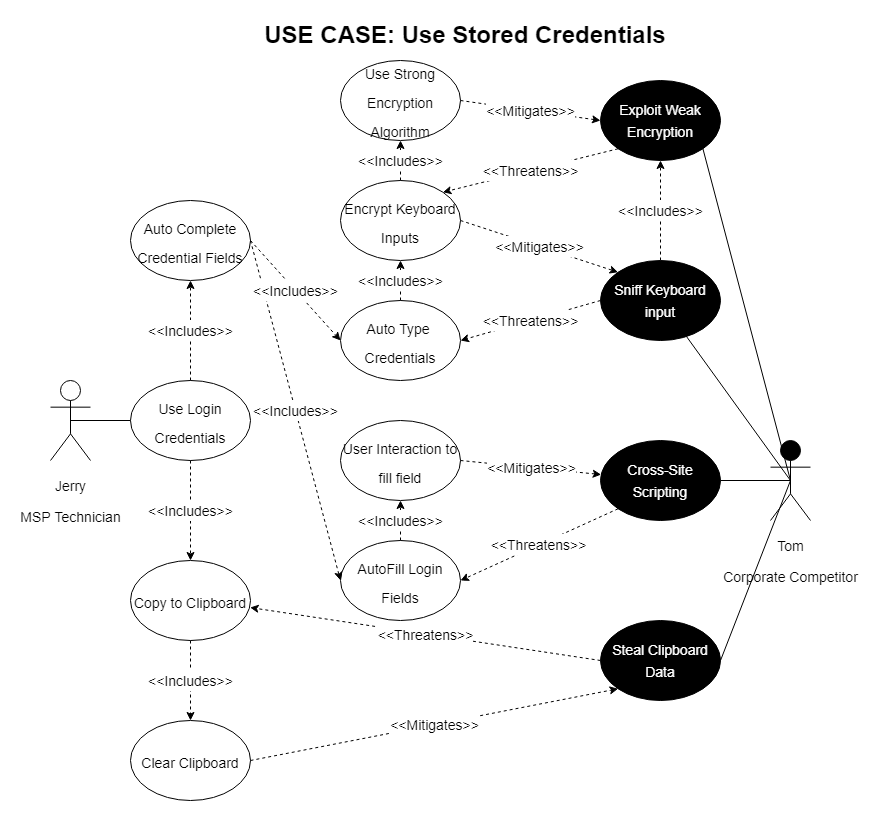

The diagram above was exported from draw.io. Its source (the exported page's mxGraphModel, read from the mxfile embedded in the PNG):
<mxGraphModel dx="1422" dy="857" grid="1" gridSize="10" guides="1" tooltips="1" connect="1" arrows="1" fold="1" page="1" pageScale="1" pageWidth="850" pageHeight="1100" math="0" shadow="0">
  <root>
    <mxCell id="0" />
    <mxCell id="1" parent="0" />
    <mxCell id="SYbhKWw9Zn9VNxStOire-1" value="&lt;font style=&quot;font-size: 14px;&quot;&gt;Jerry&lt;br&gt;MSP Technician&lt;br&gt;&lt;/font&gt;" style="shape=umlActor;verticalLabelPosition=bottom;verticalAlign=top;html=1;fontSize=26;" parent="1" vertex="1">
      <mxGeometry x="40" y="400" width="40" height="80" as="geometry" />
    </mxCell>
    <mxCell id="SYbhKWw9Zn9VNxStOire-2" value="&lt;font style=&quot;font-size: 24px;&quot;&gt;&lt;b&gt;USE CASE: Use Stored Credentials&lt;/b&gt;&lt;/font&gt;" style="text;html=1;strokeColor=none;fillColor=none;align=center;verticalAlign=middle;whiteSpace=wrap;rounded=0;" parent="1" vertex="1">
      <mxGeometry x="240" y="40" width="430" height="30" as="geometry" />
    </mxCell>
    <mxCell id="SYbhKWw9Zn9VNxStOire-3" value="&lt;font style=&quot;font-size: 14px;&quot;&gt;Use Login Credentials&lt;/font&gt;" style="ellipse;whiteSpace=wrap;html=1;fontSize=24;" parent="1" vertex="1">
      <mxGeometry x="120" y="400" width="120" height="80" as="geometry" />
    </mxCell>
    <mxCell id="SYbhKWw9Zn9VNxStOire-6" value="" style="endArrow=none;html=1;rounded=0;fontSize=24;entryX=0;entryY=0.5;entryDx=0;entryDy=0;exitX=0.5;exitY=0.5;exitDx=0;exitDy=0;exitPerimeter=0;" parent="1" source="SYbhKWw9Zn9VNxStOire-1" target="SYbhKWw9Zn9VNxStOire-3" edge="1">
      <mxGeometry width="50" height="50" relative="1" as="geometry">
        <mxPoint x="75" y="-20" as="sourcePoint" />
        <mxPoint x="125" y="-70" as="targetPoint" />
      </mxGeometry>
    </mxCell>
    <mxCell id="SYbhKWw9Zn9VNxStOire-7" value="&lt;span style=&quot;font-size: 14px;&quot;&gt;Copy to Clipboard&lt;/span&gt;" style="ellipse;whiteSpace=wrap;html=1;fontSize=24;" parent="1" vertex="1">
      <mxGeometry x="120" y="580" width="120" height="80" as="geometry" />
    </mxCell>
    <mxCell id="SYbhKWw9Zn9VNxStOire-8" value="&lt;font style=&quot;font-size: 14px;&quot; color=&quot;#ffffff&quot;&gt;Sniff Keyboard input&lt;/font&gt;" style="ellipse;whiteSpace=wrap;html=1;fontSize=18;labelBackgroundColor=none;fillColor=#000000;strokeColor=#000000;" parent="1" vertex="1">
      <mxGeometry x="590" y="280" width="120" height="80" as="geometry" />
    </mxCell>
    <mxCell id="SYbhKWw9Zn9VNxStOire-22" value="&lt;font style=&quot;font-size: 14px;&quot;&gt;&amp;lt;&amp;lt;Threatens&amp;gt;&amp;gt;&lt;/font&gt;" style="rounded=0;orthogonalLoop=1;jettySize=auto;html=1;dashed=1;fontSize=18;fontColor=#000000;endArrow=classic;endFill=1;entryX=0.997;entryY=0.588;entryDx=0;entryDy=0;entryPerimeter=0;exitX=0;exitY=0.5;exitDx=0;exitDy=0;" parent="1" source="XITqhSNdRL5AeT1Yehi8-3" target="SYbhKWw9Zn9VNxStOire-7" edge="1">
      <mxGeometry relative="1" as="geometry">
        <mxPoint x="575" y="420" as="sourcePoint" />
      </mxGeometry>
    </mxCell>
    <mxCell id="356w9fY5sMikd-c2NACl-3" value="" style="rounded=0;orthogonalLoop=1;jettySize=auto;html=1;fontSize=14;fontColor=#000000;endArrow=none;endFill=0;exitX=0.5;exitY=0.5;exitDx=0;exitDy=0;exitPerimeter=0;" parent="1" source="356w9fY5sMikd-c2NACl-2" target="SYbhKWw9Zn9VNxStOire-8" edge="1">
      <mxGeometry relative="1" as="geometry" />
    </mxCell>
    <mxCell id="356w9fY5sMikd-c2NACl-2" value="&lt;font style=&quot;font-size: 14px;&quot;&gt;Tom&lt;br&gt;Corporate Competitor&lt;br&gt;&lt;br&gt;&lt;/font&gt;" style="shape=umlActor;verticalLabelPosition=bottom;verticalAlign=top;html=1;fontSize=26;fillColor=#000000;" parent="1" vertex="1">
      <mxGeometry x="760" y="460" width="40" height="80" as="geometry" />
    </mxCell>
    <mxCell id="XITqhSNdRL5AeT1Yehi8-3" value="&lt;font style=&quot;font-size: 14px;&quot; color=&quot;#ffffff&quot;&gt;Steal Clipboard Data&lt;/font&gt;" style="ellipse;whiteSpace=wrap;html=1;fontSize=18;labelBackgroundColor=none;fillColor=#000000;strokeColor=#000000;" parent="1" vertex="1">
      <mxGeometry x="590" y="640" width="120" height="80" as="geometry" />
    </mxCell>
    <mxCell id="XITqhSNdRL5AeT1Yehi8-4" value="" style="rounded=0;orthogonalLoop=1;jettySize=auto;html=1;fontSize=14;fontColor=#000000;endArrow=none;endFill=0;entryX=1;entryY=0.5;entryDx=0;entryDy=0;exitX=0.5;exitY=0.5;exitDx=0;exitDy=0;exitPerimeter=0;startArrow=none;startFill=0;" parent="1" source="356w9fY5sMikd-c2NACl-2" target="XITqhSNdRL5AeT1Yehi8-3" edge="1">
      <mxGeometry relative="1" as="geometry">
        <mxPoint x="1165" y="160" as="sourcePoint" />
        <mxPoint x="1055" y="-75" as="targetPoint" />
      </mxGeometry>
    </mxCell>
    <mxCell id="XITqhSNdRL5AeT1Yehi8-5" value="&lt;font style=&quot;font-size: 14px;&quot;&gt;Auto Complete Credential Fields&lt;/font&gt;" style="ellipse;whiteSpace=wrap;html=1;fontSize=24;" parent="1" vertex="1">
      <mxGeometry x="120" y="220" width="120" height="80" as="geometry" />
    </mxCell>
    <mxCell id="XITqhSNdRL5AeT1Yehi8-6" value="&lt;font style=&quot;font-size: 14px;&quot;&gt;&amp;lt;&amp;lt;Includes&amp;gt;&amp;gt;&lt;/font&gt;" style="rounded=0;orthogonalLoop=1;jettySize=auto;html=1;dashed=1;fontSize=18;fontColor=#000000;exitX=0.5;exitY=0;exitDx=0;exitDy=0;entryX=0.5;entryY=1;entryDx=0;entryDy=0;" parent="1" source="SYbhKWw9Zn9VNxStOire-3" target="XITqhSNdRL5AeT1Yehi8-5" edge="1">
      <mxGeometry relative="1" as="geometry">
        <mxPoint x="235" y="100" as="sourcePoint" />
        <mxPoint x="365" y="125" as="targetPoint" />
      </mxGeometry>
    </mxCell>
    <mxCell id="XITqhSNdRL5AeT1Yehi8-7" value="&lt;font style=&quot;font-size: 14px;&quot;&gt;&amp;lt;&amp;lt;Includes&amp;gt;&amp;gt;&lt;/font&gt;" style="rounded=0;orthogonalLoop=1;jettySize=auto;html=1;dashed=1;fontSize=18;fontColor=#000000;exitX=0.5;exitY=1;exitDx=0;exitDy=0;entryX=0.5;entryY=0;entryDx=0;entryDy=0;" parent="1" source="SYbhKWw9Zn9VNxStOire-3" target="SYbhKWw9Zn9VNxStOire-7" edge="1">
      <mxGeometry relative="1" as="geometry">
        <mxPoint x="165" y="160" as="sourcePoint" />
        <mxPoint x="295" y="60" as="targetPoint" />
      </mxGeometry>
    </mxCell>
    <mxCell id="XITqhSNdRL5AeT1Yehi8-8" value="&lt;font style=&quot;font-size: 14px;&quot;&gt;&amp;lt;&amp;lt;Threatens&amp;gt;&amp;gt;&lt;/font&gt;" style="rounded=0;orthogonalLoop=1;jettySize=auto;html=1;dashed=1;fontSize=18;fontColor=#000000;endArrow=classic;endFill=1;exitX=0;exitY=0.5;exitDx=0;exitDy=0;entryX=1;entryY=0.5;entryDx=0;entryDy=0;" parent="1" source="SYbhKWw9Zn9VNxStOire-8" target="XITqhSNdRL5AeT1Yehi8-13" edge="1">
      <mxGeometry relative="1" as="geometry">
        <mxPoint x="935" y="430" as="sourcePoint" />
        <mxPoint x="615" y="-50" as="targetPoint" />
      </mxGeometry>
    </mxCell>
    <mxCell id="XITqhSNdRL5AeT1Yehi8-9" value="&lt;span style=&quot;font-size: 14px;&quot;&gt;Clear Clipboard&lt;/span&gt;" style="ellipse;whiteSpace=wrap;html=1;fontSize=24;" parent="1" vertex="1">
      <mxGeometry x="120" y="740" width="120" height="80" as="geometry" />
    </mxCell>
    <mxCell id="XITqhSNdRL5AeT1Yehi8-10" value="&lt;font style=&quot;font-size: 14px;&quot;&gt;&amp;lt;&amp;lt;Includes&amp;gt;&amp;gt;&lt;/font&gt;" style="rounded=0;orthogonalLoop=1;jettySize=auto;html=1;dashed=1;fontSize=18;fontColor=#000000;exitX=0.5;exitY=1;exitDx=0;exitDy=0;entryX=0.5;entryY=0;entryDx=0;entryDy=0;" parent="1" source="SYbhKWw9Zn9VNxStOire-7" target="XITqhSNdRL5AeT1Yehi8-9" edge="1">
      <mxGeometry relative="1" as="geometry">
        <mxPoint x="165" y="240" as="sourcePoint" />
        <mxPoint x="325" y="320" as="targetPoint" />
      </mxGeometry>
    </mxCell>
    <mxCell id="XITqhSNdRL5AeT1Yehi8-11" value="&lt;font style=&quot;font-size: 14px;&quot;&gt;&amp;lt;&amp;lt;Mitigates&amp;gt;&amp;gt;&lt;/font&gt;" style="rounded=0;orthogonalLoop=1;jettySize=auto;html=1;dashed=1;fontSize=18;fontColor=#000000;endArrow=classic;endFill=1;entryX=0;entryY=1;entryDx=0;entryDy=0;exitX=1;exitY=0.5;exitDx=0;exitDy=0;" parent="1" source="XITqhSNdRL5AeT1Yehi8-9" target="XITqhSNdRL5AeT1Yehi8-3" edge="1">
      <mxGeometry relative="1" as="geometry">
        <mxPoint x="935" y="430" as="sourcePoint" />
        <mxPoint x="444.6399999999999" y="327.03999999999996" as="targetPoint" />
      </mxGeometry>
    </mxCell>
    <mxCell id="XITqhSNdRL5AeT1Yehi8-13" value="&lt;font style=&quot;font-size: 14px;&quot;&gt;Auto Type &lt;br&gt;Credentials&lt;/font&gt;" style="ellipse;whiteSpace=wrap;html=1;fontSize=24;" parent="1" vertex="1">
      <mxGeometry x="330" y="320" width="120" height="80" as="geometry" />
    </mxCell>
    <mxCell id="XITqhSNdRL5AeT1Yehi8-16" value="&lt;font style=&quot;font-size: 14px;&quot;&gt;Encrypt Keyboard Inputs&lt;/font&gt;" style="ellipse;whiteSpace=wrap;html=1;fontSize=24;" parent="1" vertex="1">
      <mxGeometry x="330" y="200" width="120" height="80" as="geometry" />
    </mxCell>
    <mxCell id="XITqhSNdRL5AeT1Yehi8-17" value="&lt;font style=&quot;font-size: 14px;&quot;&gt;&amp;lt;&amp;lt;Includes&amp;gt;&amp;gt;&lt;/font&gt;" style="rounded=0;orthogonalLoop=1;jettySize=auto;html=1;dashed=1;fontSize=18;fontColor=#000000;exitX=0.5;exitY=0;exitDx=0;exitDy=0;entryX=0.5;entryY=1;entryDx=0;entryDy=0;" parent="1" source="XITqhSNdRL5AeT1Yehi8-13" target="XITqhSNdRL5AeT1Yehi8-16" edge="1">
      <mxGeometry relative="1" as="geometry">
        <mxPoint x="165" y="20" as="sourcePoint" />
        <mxPoint x="420" y="100" as="targetPoint" />
      </mxGeometry>
    </mxCell>
    <mxCell id="XITqhSNdRL5AeT1Yehi8-18" value="&lt;font style=&quot;font-size: 14px;&quot;&gt;&amp;lt;&amp;lt;Mitigates&amp;gt;&amp;gt;&lt;/font&gt;" style="rounded=0;orthogonalLoop=1;jettySize=auto;html=1;dashed=1;fontSize=18;fontColor=#000000;endArrow=classic;endFill=1;entryX=0;entryY=0;entryDx=0;entryDy=0;exitX=1;exitY=0.5;exitDx=0;exitDy=0;" parent="1" source="XITqhSNdRL5AeT1Yehi8-16" target="SYbhKWw9Zn9VNxStOire-8" edge="1">
      <mxGeometry relative="1" as="geometry">
        <mxPoint x="225" y="530" as="sourcePoint" />
        <mxPoint x="615" y="470" as="targetPoint" />
      </mxGeometry>
    </mxCell>
    <mxCell id="XITqhSNdRL5AeT1Yehi8-19" value="&lt;font style=&quot;font-size: 14px;&quot; color=&quot;#ffffff&quot;&gt;Exploit Weak Encryption&lt;/font&gt;" style="ellipse;whiteSpace=wrap;html=1;fontSize=18;labelBackgroundColor=none;fillColor=#000000;strokeColor=#000000;" parent="1" vertex="1">
      <mxGeometry x="590" y="100" width="120" height="80" as="geometry" />
    </mxCell>
    <mxCell id="XITqhSNdRL5AeT1Yehi8-20" value="&lt;font style=&quot;font-size: 14px;&quot;&gt;&amp;lt;&amp;lt;Includes&amp;gt;&amp;gt;&lt;/font&gt;" style="rounded=0;orthogonalLoop=1;jettySize=auto;html=1;dashed=1;fontSize=18;fontColor=#000000;exitX=0.5;exitY=0;exitDx=0;exitDy=0;entryX=0.5;entryY=1;entryDx=0;entryDy=0;" parent="1" source="SYbhKWw9Zn9VNxStOire-8" target="XITqhSNdRL5AeT1Yehi8-19" edge="1">
      <mxGeometry relative="1" as="geometry">
        <mxPoint x="225" y="60" as="sourcePoint" />
        <mxPoint x="370" y="220" as="targetPoint" />
      </mxGeometry>
    </mxCell>
    <mxCell id="XITqhSNdRL5AeT1Yehi8-21" value="&lt;font style=&quot;font-size: 14px;&quot;&gt;&amp;lt;&amp;lt;Threatens&amp;gt;&amp;gt;&lt;/font&gt;" style="rounded=0;orthogonalLoop=1;jettySize=auto;html=1;dashed=1;fontSize=18;fontColor=#000000;endArrow=classic;endFill=1;exitX=0;exitY=1;exitDx=0;exitDy=0;entryX=1;entryY=0;entryDx=0;entryDy=0;" parent="1" source="XITqhSNdRL5AeT1Yehi8-19" target="XITqhSNdRL5AeT1Yehi8-16" edge="1">
      <mxGeometry relative="1" as="geometry">
        <mxPoint x="635" y="140" as="sourcePoint" />
        <mxPoint x="490" y="220" as="targetPoint" />
      </mxGeometry>
    </mxCell>
    <mxCell id="XITqhSNdRL5AeT1Yehi8-22" value="&lt;span style=&quot;line-height: 1;&quot;&gt;&lt;font style=&quot;font-size: 14px;&quot;&gt;Use Strong Encryption Algorithm&lt;/font&gt;&lt;/span&gt;" style="ellipse;whiteSpace=wrap;html=1;fontSize=24;" parent="1" vertex="1">
      <mxGeometry x="330" y="80" width="120" height="80" as="geometry" />
    </mxCell>
    <mxCell id="XITqhSNdRL5AeT1Yehi8-23" value="&lt;font style=&quot;font-size: 14px;&quot;&gt;&amp;lt;&amp;lt;Mitigates&amp;gt;&amp;gt;&lt;/font&gt;" style="rounded=0;orthogonalLoop=1;jettySize=auto;html=1;dashed=1;fontSize=18;fontColor=#000000;endArrow=classic;endFill=1;entryX=0;entryY=0.5;entryDx=0;entryDy=0;exitX=1;exitY=0.5;exitDx=0;exitDy=0;" parent="1" source="XITqhSNdRL5AeT1Yehi8-22" target="XITqhSNdRL5AeT1Yehi8-19" edge="1">
      <mxGeometry relative="1" as="geometry">
        <mxPoint x="490" y="70" as="sourcePoint" />
        <mxPoint x="652.5735931288073" y="111.7157287525381" as="targetPoint" />
      </mxGeometry>
    </mxCell>
    <mxCell id="XITqhSNdRL5AeT1Yehi8-24" value="&lt;font style=&quot;font-size: 14px;&quot;&gt;&amp;lt;&amp;lt;Includes&amp;gt;&amp;gt;&lt;/font&gt;" style="rounded=0;orthogonalLoop=1;jettySize=auto;html=1;dashed=1;fontSize=18;fontColor=#000000;entryX=0.5;entryY=1;entryDx=0;entryDy=0;exitX=0.5;exitY=0;exitDx=0;exitDy=0;" parent="1" source="XITqhSNdRL5AeT1Yehi8-16" target="XITqhSNdRL5AeT1Yehi8-22" edge="1">
      <mxGeometry relative="1" as="geometry">
        <mxPoint x="420" y="20" as="sourcePoint" />
        <mxPoint x="430" y="110" as="targetPoint" />
      </mxGeometry>
    </mxCell>
    <mxCell id="XITqhSNdRL5AeT1Yehi8-28" value="&lt;font color=&quot;#ffffff&quot;&gt;&lt;span style=&quot;font-size: 14px;&quot;&gt;Cross-Site Scripting&lt;/span&gt;&lt;/font&gt;" style="ellipse;whiteSpace=wrap;html=1;fontSize=18;labelBackgroundColor=none;fillColor=#000000;strokeColor=#000000;" parent="1" vertex="1">
      <mxGeometry x="590" y="460" width="120" height="80" as="geometry" />
    </mxCell>
    <mxCell id="XITqhSNdRL5AeT1Yehi8-29" value="" style="rounded=0;orthogonalLoop=1;jettySize=auto;html=1;fontSize=14;fontColor=#000000;endArrow=none;endFill=0;exitX=0.5;exitY=0.5;exitDx=0;exitDy=0;exitPerimeter=0;entryX=1;entryY=0.5;entryDx=0;entryDy=0;" parent="1" source="356w9fY5sMikd-c2NACl-2" target="XITqhSNdRL5AeT1Yehi8-28" edge="1">
      <mxGeometry relative="1" as="geometry">
        <mxPoint x="790" y="510" as="sourcePoint" />
        <mxPoint x="673.7722322484051" y="437.35764515525307" as="targetPoint" />
      </mxGeometry>
    </mxCell>
    <mxCell id="XITqhSNdRL5AeT1Yehi8-30" value="&lt;span style=&quot;font-size: 14px;&quot;&gt;AutoFill Login Fields&lt;/span&gt;" style="ellipse;whiteSpace=wrap;html=1;fontSize=24;" parent="1" vertex="1">
      <mxGeometry x="330" y="560" width="120" height="80" as="geometry" />
    </mxCell>
    <mxCell id="XITqhSNdRL5AeT1Yehi8-31" value="&lt;font style=&quot;font-size: 14px;&quot;&gt;&amp;lt;&amp;lt;Includes&amp;gt;&amp;gt;&lt;/font&gt;" style="rounded=0;orthogonalLoop=1;jettySize=auto;html=1;dashed=1;fontSize=18;fontColor=#000000;exitX=1;exitY=0.5;exitDx=0;exitDy=0;entryX=0;entryY=0.5;entryDx=0;entryDy=0;" parent="1" source="XITqhSNdRL5AeT1Yehi8-5" target="XITqhSNdRL5AeT1Yehi8-30" edge="1">
      <mxGeometry relative="1" as="geometry">
        <mxPoint x="250" y="270" as="sourcePoint" />
        <mxPoint x="330" y="440" as="targetPoint" />
      </mxGeometry>
    </mxCell>
    <mxCell id="XITqhSNdRL5AeT1Yehi8-12" value="&lt;font style=&quot;font-size: 14px;&quot;&gt;&amp;lt;&amp;lt;Includes&amp;gt;&amp;gt;&lt;/font&gt;" style="rounded=0;orthogonalLoop=1;jettySize=auto;html=1;dashed=1;fontSize=18;fontColor=#000000;exitX=1;exitY=0.5;exitDx=0;exitDy=0;entryX=0;entryY=0.5;entryDx=0;entryDy=0;" parent="1" source="XITqhSNdRL5AeT1Yehi8-5" target="XITqhSNdRL5AeT1Yehi8-13" edge="1">
      <mxGeometry relative="1" as="geometry">
        <mxPoint x="165" y="160" as="sourcePoint" />
        <mxPoint x="155" y="-160" as="targetPoint" />
      </mxGeometry>
    </mxCell>
    <mxCell id="XITqhSNdRL5AeT1Yehi8-33" value="&lt;span style=&quot;font-size: 14px;&quot;&gt;User Interaction to fill field&lt;/span&gt;" style="ellipse;whiteSpace=wrap;html=1;fontSize=24;" parent="1" vertex="1">
      <mxGeometry x="330" y="440" width="120" height="80" as="geometry" />
    </mxCell>
    <mxCell id="XITqhSNdRL5AeT1Yehi8-34" value="&lt;font style=&quot;font-size: 14px;&quot;&gt;&amp;lt;&amp;lt;Threatens&amp;gt;&amp;gt;&lt;/font&gt;" style="rounded=0;orthogonalLoop=1;jettySize=auto;html=1;dashed=1;fontSize=18;fontColor=#000000;endArrow=classic;endFill=1;exitX=0;exitY=1;exitDx=0;exitDy=0;entryX=1;entryY=0.5;entryDx=0;entryDy=0;" parent="1" source="XITqhSNdRL5AeT1Yehi8-28" target="XITqhSNdRL5AeT1Yehi8-30" edge="1">
      <mxGeometry relative="1" as="geometry">
        <mxPoint x="600" y="360" as="sourcePoint" />
        <mxPoint x="510" y="440" as="targetPoint" />
      </mxGeometry>
    </mxCell>
    <mxCell id="XITqhSNdRL5AeT1Yehi8-35" value="&lt;font style=&quot;font-size: 14px;&quot;&gt;&amp;lt;&amp;lt;Includes&amp;gt;&amp;gt;&lt;/font&gt;" style="rounded=0;orthogonalLoop=1;jettySize=auto;html=1;dashed=1;fontSize=18;fontColor=#000000;exitX=0.5;exitY=0;exitDx=0;exitDy=0;entryX=0.5;entryY=1;entryDx=0;entryDy=0;" parent="1" source="XITqhSNdRL5AeT1Yehi8-30" target="XITqhSNdRL5AeT1Yehi8-33" edge="1">
      <mxGeometry relative="1" as="geometry">
        <mxPoint x="250" y="270" as="sourcePoint" />
        <mxPoint x="340" y="590" as="targetPoint" />
      </mxGeometry>
    </mxCell>
    <mxCell id="XITqhSNdRL5AeT1Yehi8-36" value="&lt;font style=&quot;font-size: 14px;&quot;&gt;&amp;lt;&amp;lt;Mitigates&amp;gt;&amp;gt;&lt;/font&gt;" style="rounded=0;orthogonalLoop=1;jettySize=auto;html=1;dashed=1;fontSize=18;fontColor=#000000;endArrow=classic;endFill=1;exitX=1;exitY=0.5;exitDx=0;exitDy=0;" parent="1" source="XITqhSNdRL5AeT1Yehi8-33" target="XITqhSNdRL5AeT1Yehi8-28" edge="1">
      <mxGeometry relative="1" as="geometry">
        <mxPoint x="525" y="130" as="sourcePoint" />
        <mxPoint x="600" y="190" as="targetPoint" />
      </mxGeometry>
    </mxCell>
    <mxCell id="KErdZz0wOm-3s-SHTiv_-1" value="" style="rounded=0;orthogonalLoop=1;jettySize=auto;html=1;fontSize=14;fontColor=#000000;endArrow=none;endFill=0;exitX=0.5;exitY=0.5;exitDx=0;exitDy=0;exitPerimeter=0;entryX=1;entryY=1;entryDx=0;entryDy=0;" edge="1" parent="1" source="356w9fY5sMikd-c2NACl-2" target="XITqhSNdRL5AeT1Yehi8-19">
      <mxGeometry relative="1" as="geometry">
        <mxPoint x="790" y="510" as="sourcePoint" />
        <mxPoint x="690.0166558724791" y="394.6346029297838" as="targetPoint" />
      </mxGeometry>
    </mxCell>
  </root>
</mxGraphModel>